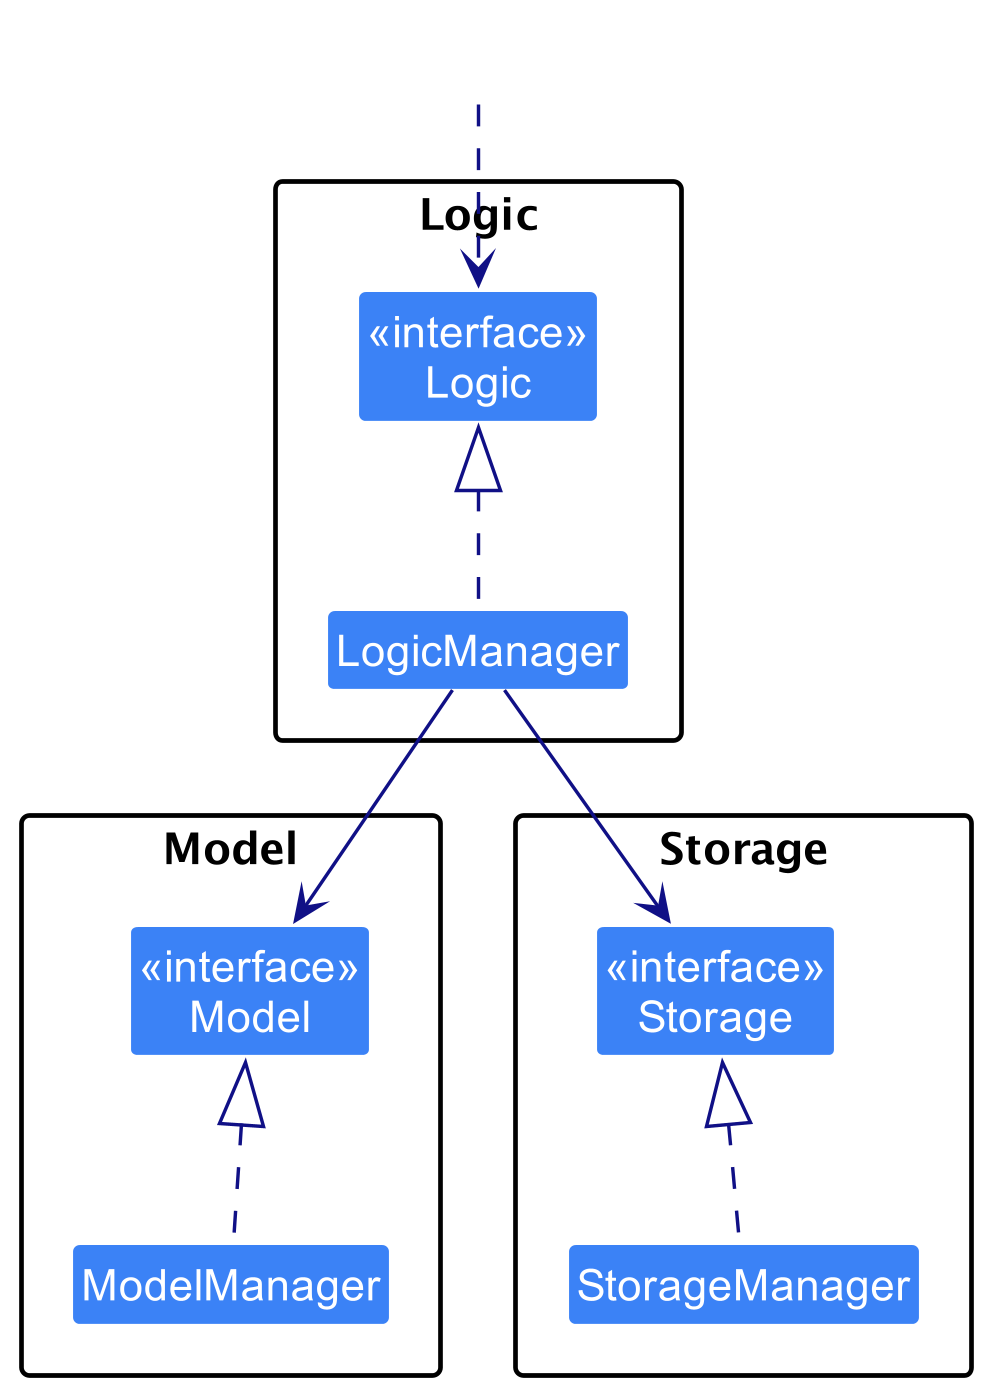

The diagram above was rendered by PlantUML. Its source (embedded in the PNG):
@startuml
!include style.puml
skinparam arrowThickness 1.1
skinparam arrowColor LOGIC_COLOR_T4
skinparam classBackgroundColor LOGIC_COLOR

package Logic {
Class "<<interface>>\nLogic" as Logic_
Class LogicManager
}

package Model{
Class "<<interface>>\nModel" as Model_
Class ModelManager
}

package Storage{
Class "<<interface>>\nStorage" as Storage_
Class StorageManager
}

Class HiddenOutside #FFFFFF
HiddenOutside ..> Logic_

LogicManager .up.|> Logic_
ModelManager .up.|> Model_
StorageManager .up.|> Storage_

LogicManager --> Model_
LogicManager --> Storage_
@enduml